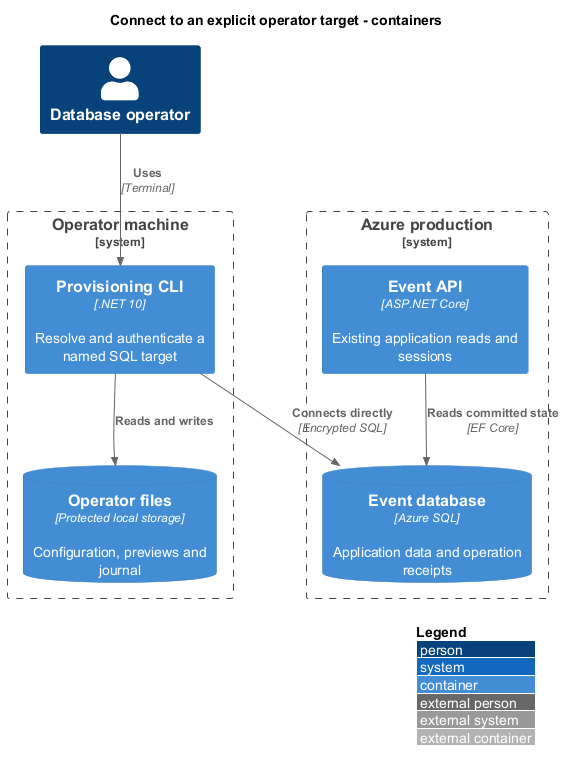

The diagram above was rendered by PlantUML. Its source (embedded in the PNG):
@startuml
title Connect to an explicit operator target - containers
!include <C4/C4_Container>
LAYOUT_WITH_LEGEND()
Person(op, "Database operator")
System_Boundary(local, "Operator machine") {
Container(cli, "Provisioning CLI", ".NET 10", "Resolve and authenticate a named SQL target")
ContainerDb(files, "Operator files", "Protected local storage", "Configuration, previews and journal")
}
System_Boundary(azure, "Azure production") {
ContainerDb(db, "Event database", "Azure SQL", "Application data and operation receipts")
Container(api, "Event API", "ASP.NET Core", "Existing application reads and sessions")
}
Rel(op, cli, "Uses", "Terminal")
Rel(cli, files, "Reads and writes")
Rel(cli, db, "Connects directly", "Encrypted SQL")
Rel(api, db, "Reads committed state", "EF Core")
@enduml